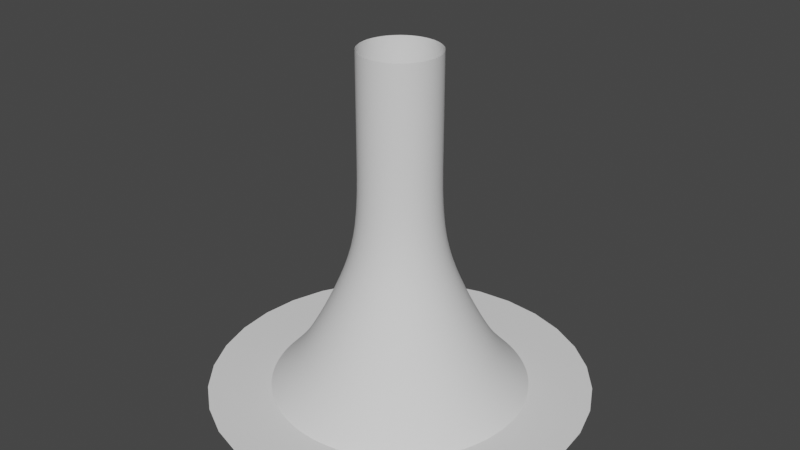 # Source: ToxicDump.blend  (saved by Blender 3.2.14; exported with 4.5.12 LTS)
import bpy
from mathutils import Matrix  # noqa: F401  (used for matrix-valued properties, if any)

bpy.ops.wm.read_factory_settings(use_empty=True)
scene = bpy.context.scene
scene.name = 'Scene'

# ---- collections
col_collection = bpy.data.collections.new('Collection'); scene.collection.children.link(col_collection)

# ---- world
world_world = bpy.data.worlds.new('World'); scene.world = world_world
world_world.use_nodes = True; world_world.node_tree.nodes.clear()
_N = world_world.node_tree.nodes; _L = world_world.node_tree.links
n0 = _N.new('ShaderNodeOutputWorld'); n0.name = 'World Output'; n0.location = (300, 300)
n1 = _N.new('ShaderNodeBackground'); n1.name = 'Background'; n1.location = (10, 300)
n1.inputs[0].default_value = (0.05088, 0.05088, 0.05088, 1.0)
_L.new(n1.outputs[0], n0.inputs[0])
n0.is_active_output = True
world_world.color = (0.05088, 0.05088, 0.05088)
world_world.use_sun_shadow = False
world_world.sun_shadow_jitter_overblur = 0.0

# ---- meshes
me_cylinder = bpy.data.meshes.new('Cylinder')
me_cylinder.from_pydata([(3.163e-09, 1.381, 0.0), (2.828e-08, 0.4236, 3.654), (0.2694, 1.354, 0.0), (0.08264, 0.4155, 3.654), (0.5285, 1.276, 0.0), (0.1621, 0.3914, 3.654), (0.7672, 1.148, 0.0), (0.2353, 0.3522, 3.654), (0.9764, 0.9764, 0.0), (0.2995, 0.2995, 3.654), (1.148, 0.7672, 0.0), (0.3522, 0.2353, 3.654), (1.276, 0.5285, 0.0), (0.3914, 0.1621, 3.654), (1.354, 0.2694, 0.0), (0.4155, 0.08264, 3.654), (1.381, -4.832e-08, 0.0), (0.4236, -2.718e-08, 3.654), (1.354, -0.2694, 0.0), (0.4155, -0.08264, 3.654), (1.276, -0.5285, 0.0), (0.3914, -0.1621, 3.654), (1.148, -0.7672, 0.0), (0.3522, -0.2353, 3.654), (0.9764, -0.9764, 0.0), (0.2995, -0.2995, 3.654), (0.7672, -1.148, 0.0), (0.2353, -0.3522, 3.654), (0.5285, -1.276, 0.0), (0.1621, -0.3914, 3.654), (0.2694, -1.354, 0.0), (0.08264, -0.4155, 3.654), (-1.176e-07, -1.381, 0.0), (-8.758e-09, -0.4236, 3.654), (-0.2694, -1.354, 0.0), (-0.08264, -0.4155, 3.654), (-0.5285, -1.276, 0.0), (-0.1621, -0.3914, 3.654), (-0.7672, -1.148, 0.0), (-0.2353, -0.3522, 3.654), (-0.9764, -0.9764, 0.0), (-0.2995, -0.2995, 3.654), (-1.148, -0.7672, 0.0), (-0.3522, -0.2353, 3.654), (-1.276, -0.5285, 0.0), (-0.3914, -0.1621, 3.654), (-1.354, -0.2694, 0.0), (-0.4155, -0.08264, 3.654), (-1.381, 2.851e-08, 0.0), (-0.4236, -3.612e-09, 3.654), (-1.354, 0.2694, 0.0), (-0.4155, 0.08264, 3.654), (-1.276, 0.5285, 0.0), (-0.3914, 0.1621, 3.654), (-1.148, 0.7672, 0.0), (-0.3522, 0.2353, 3.654), (-0.9764, 0.9764, 0.0), (-0.2995, 0.2995, 3.654), (-0.7672, 1.148, 0.0), (-0.2353, 0.3522, 3.654), (-0.5285, 1.276, 0.0), (-0.1621, 0.3914, 3.654), (-0.2694, 1.354, 0.0), (-0.08264, 0.4155, 3.654), (2.085e-08, 0.9557, 0.5221), (2.309e-08, 0.6832, 1.044), (2.907e-08, 0.4775, 1.566), (2.828e-08, 0.4236, 2.088), (2.828e-08, 0.4236, 2.61), (2.828e-08, 0.4236, 3.132), (0.08264, 0.4155, 3.132), (0.08264, 0.4155, 2.61), (0.08264, 0.4155, 2.088), (0.09315, 0.4683, 1.566), (0.1333, 0.6701, 1.044), (0.1865, 0.9374, 0.5221), (0.1621, 0.3914, 3.132), (0.1621, 0.3914, 2.61), (0.1621, 0.3914, 2.088), (0.1827, 0.4411, 1.566), (0.2614, 0.6312, 1.044), (0.3657, 0.883, 0.5221), (0.2353, 0.3522, 3.132), (0.2353, 0.3522, 2.61), (0.2353, 0.3522, 2.088), (0.2653, 0.397, 1.566), (0.3796, 0.568, 1.044), (0.531, 0.7946, 0.5221), (0.2995, 0.2995, 3.132), (0.2995, 0.2995, 2.61), (0.2995, 0.2995, 2.088), (0.3376, 0.3376, 1.566), (0.4831, 0.4831, 1.044), (0.6758, 0.6758, 0.5221), (0.3522, 0.2353, 3.132), (0.3522, 0.2353, 2.61), (0.3522, 0.2353, 2.088), (0.397, 0.2653, 1.566), (0.568, 0.3796, 1.044), (0.7946, 0.531, 0.5221), (0.3914, 0.1621, 3.132), (0.3914, 0.1621, 2.61), (0.3914, 0.1621, 2.088), (0.4411, 0.1827, 1.566), (0.6312, 0.2614, 1.044), (0.883, 0.3657, 0.5221), (0.4155, 0.08264, 3.132), (0.4155, 0.08264, 2.61), (0.4155, 0.08264, 2.088), (0.4683, 0.09315, 1.566), (0.6701, 0.1333, 1.044), (0.9374, 0.1865, 0.5221), (0.4236, -2.718e-08, 3.132), (0.4236, -2.718e-08, 2.61), (0.4236, -2.718e-08, 2.088), (0.4775, -2.977e-08, 1.566), (0.6832, -3.365e-08, 1.044), (0.9557, -4.26e-08, 0.5221), (0.4155, -0.08264, 3.132), (0.4155, -0.08264, 2.61), (0.4155, -0.08264, 2.088), (0.4683, -0.09315, 1.566), (0.6701, -0.1333, 1.044), (0.9374, -0.1865, 0.5221), (0.3914, -0.1621, 3.132), (0.3914, -0.1621, 2.61), (0.3914, -0.1621, 2.088), (0.4411, -0.1827, 1.566), (0.6312, -0.2614, 1.044), (0.883, -0.3657, 0.5221), (0.3522, -0.2353, 3.132), (0.3522, -0.2353, 2.61), (0.3522, -0.2353, 2.088), (0.397, -0.2653, 1.566), (0.568, -0.3796, 1.044), (0.7946, -0.531, 0.5221), (0.2995, -0.2995, 3.132), (0.2995, -0.2995, 2.61), (0.2995, -0.2995, 2.088), (0.3376, -0.3376, 1.566), (0.4831, -0.4831, 1.044), (0.6758, -0.6758, 0.5221), (0.2353, -0.3522, 3.132), (0.2353, -0.3522, 2.61), (0.2353, -0.3522, 2.088), (0.2653, -0.397, 1.566), (0.3796, -0.568, 1.044), (0.531, -0.7946, 0.5221), (0.1621, -0.3914, 3.132), (0.1621, -0.3914, 2.61), (0.1621, -0.3914, 2.088), (0.1827, -0.4411, 1.566), (0.2614, -0.6312, 1.044), (0.3657, -0.883, 0.5221), (0.08264, -0.4155, 3.132), (0.08264, -0.4155, 2.61), (0.08264, -0.4155, 2.088), (0.09315, -0.4683, 1.566), (0.1333, -0.6701, 1.044), (0.1865, -0.9374, 0.5221), (-8.758e-09, -0.4236, 3.132), (-8.758e-09, -0.4236, 2.61), (-8.758e-09, -0.4236, 2.088), (-1.268e-08, -0.4775, 1.566), (-3.663e-08, -0.6832, 1.044), (-6.27e-08, -0.9557, 0.5221), (-0.08264, -0.4155, 3.132), (-0.08264, -0.4155, 2.61), (-0.08264, -0.4155, 2.088), (-0.09315, -0.4683, 1.566), (-0.1333, -0.6701, 1.044), (-0.1865, -0.9374, 0.5221), (-0.1621, -0.3914, 3.132), (-0.1621, -0.3914, 2.61), (-0.1621, -0.3914, 2.088), (-0.1827, -0.4411, 1.566), (-0.2614, -0.6312, 1.044), (-0.3657, -0.883, 0.5221), (-0.2353, -0.3522, 3.132), (-0.2353, -0.3522, 2.61), (-0.2353, -0.3522, 2.088), (-0.2653, -0.397, 1.566), (-0.3796, -0.568, 1.044), (-0.531, -0.7946, 0.5221), (-0.2995, -0.2995, 3.132), (-0.2995, -0.2995, 2.61), (-0.2995, -0.2995, 2.088), (-0.3376, -0.3376, 1.566), (-0.4831, -0.4831, 1.044), (-0.6758, -0.6758, 0.5221), (-0.3522, -0.2353, 3.132), (-0.3522, -0.2353, 2.61), (-0.3522, -0.2353, 2.088), (-0.397, -0.2653, 1.566), (-0.568, -0.3796, 1.044), (-0.7946, -0.531, 0.5221), (-0.3914, -0.1621, 3.132), (-0.3914, -0.1621, 2.61), (-0.3914, -0.1621, 2.088), (-0.4411, -0.1827, 1.566), (-0.6312, -0.2614, 1.044), (-0.883, -0.3657, 0.5221), (-0.4155, -0.08264, 3.132), (-0.4155, -0.08264, 2.61), (-0.4155, -0.08264, 2.088), (-0.4683, -0.09315, 1.566), (-0.6701, -0.1333, 1.044), (-0.9374, -0.1865, 0.5221), (-0.4236, -3.612e-09, 3.132), (-0.4236, -3.612e-09, 2.61), (-0.4236, -3.612e-09, 2.088), (-0.4775, -3.207e-09, 1.566), (-0.6832, 4.359e-09, 1.044), (-0.9557, 1.057e-08, 0.5221), (-0.4155, 0.08264, 3.132), (-0.4155, 0.08264, 2.61), (-0.4155, 0.08264, 2.088), (-0.4683, 0.09315, 1.566), (-0.6701, 0.1333, 1.044), (-0.9374, 0.1865, 0.5221), (-0.3914, 0.1621, 3.132), (-0.3914, 0.1621, 2.61), (-0.3914, 0.1621, 2.088), (-0.4411, 0.1827, 1.566), (-0.6312, 0.2614, 1.044), (-0.883, 0.3657, 0.5221), (-0.3522, 0.2353, 3.132), (-0.3522, 0.2353, 2.61), (-0.3522, 0.2353, 2.088), (-0.397, 0.2653, 1.566), (-0.568, 0.3796, 1.044), (-0.7946, 0.531, 0.5221), (-0.2995, 0.2995, 3.132), (-0.2995, 0.2995, 2.61), (-0.2995, 0.2995, 2.088), (-0.3376, 0.3376, 1.566), (-0.4831, 0.4831, 1.044), (-0.6758, 0.6758, 0.5221), (-0.2353, 0.3522, 3.132), (-0.2353, 0.3522, 2.61), (-0.2353, 0.3522, 2.088), (-0.2653, 0.397, 1.566), (-0.3796, 0.568, 1.044), (-0.531, 0.7946, 0.5221), (-0.1621, 0.3914, 3.132), (-0.1621, 0.3914, 2.61), (-0.1621, 0.3914, 2.088), (-0.1827, 0.4411, 1.566), (-0.2614, 0.6312, 1.044), (-0.3657, 0.883, 0.5221), (-0.08264, 0.4155, 3.132), (-0.08264, 0.4155, 2.61), (-0.08264, 0.4155, 2.088), (-0.09315, 0.4683, 1.566), (-0.1333, 0.6701, 1.044), (-0.1865, 0.9374, 0.5221), (0.2212, 1.112, 0.261), (0.4339, 1.047, 0.261), (0.6299, 0.9427, 0.261), (0.8017, 0.8017, 0.261), (0.9427, 0.6299, 0.261), (1.047, 0.4339, 0.261), (1.112, 0.2212, 0.261), (1.134, -4.776e-08, 0.261), (1.112, -0.2212, 0.261), (1.047, -0.4339, 0.261), (0.9427, -0.6299, 0.261), (0.8017, -0.8017, 0.261), (0.6299, -0.9427, 0.261), (0.4339, -1.047, 0.261), (0.2212, -1.112, 0.261), (-7.673e-08, -1.134, 0.261), (-0.2212, -1.112, 0.261), (-0.4339, -1.047, 0.261), (-0.6299, -0.9427, 0.261), (-0.8017, -0.8017, 0.261), (-0.9427, -0.6299, 0.261), (-1.047, -0.4339, 0.261), (-1.112, -0.2212, 0.261), (-1.134, 1.531e-08, 0.261), (-1.112, 0.2212, 0.261), (-1.047, 0.4339, 0.261), (-0.9427, 0.6299, 0.261), (-0.8017, 0.8017, 0.261), (-0.6299, 0.9427, 0.261), (-0.4339, 1.047, 0.261), (-0.2212, 1.112, 0.261), (2.238e-08, 1.134, 0.261)], [], [(69, 1, 3, 70), (70, 3, 5, 76), (76, 5, 7, 82), (82, 7, 9, 88), (88, 9, 11, 94), (94, 11, 13, 100), (100, 13, 15, 106), (106, 15, 17, 112), (112, 17, 19, 118), (118, 19, 21, 124), (124, 21, 23, 130), (130, 23, 25, 136), (136, 25, 27, 142), (142, 27, 29, 148), (148, 29, 31, 154), (154, 31, 33, 160), (160, 33, 35, 166), (166, 35, 37, 172), (172, 37, 39, 178), (178, 39, 41, 184), (184, 41, 43, 190), (190, 43, 45, 196), (196, 45, 47, 202), (202, 47, 49, 208), (208, 49, 51, 214), (214, 51, 53, 220), (220, 53, 55, 226), (226, 55, 57, 232), (232, 57, 59, 238), (238, 59, 61, 244), (244, 61, 63, 250), (250, 63, 1, 69), (286, 255, 64, 287), (255, 254, 65, 64), (254, 253, 66, 65), (253, 252, 67, 66), (252, 251, 68, 67), (251, 250, 69, 68), (285, 249, 255, 286), (249, 248, 254, 255), (248, 247, 253, 254), (247, 246, 252, 253), (246, 245, 251, 252), (245, 244, 250, 251), (284, 243, 249, 285), (243, 242, 248, 249), (242, 241, 247, 248), (241, 240, 246, 247), (240, 239, 245, 246), (239, 238, 244, 245), (283, 237, 243, 284), (237, 236, 242, 243), (236, 235, 241, 242), (235, 234, 240, 241), (234, 233, 239, 240), (233, 232, 238, 239), (282, 231, 237, 283), (231, 230, 236, 237), (230, 229, 235, 236), (229, 228, 234, 235), (228, 227, 233, 234), (227, 226, 232, 233), (281, 225, 231, 282), (225, 224, 230, 231), (224, 223, 229, 230), (223, 222, 228, 229), (222, 221, 227, 228), (221, 220, 226, 227), (280, 219, 225, 281), (219, 218, 224, 225), (218, 217, 223, 224), (217, 216, 222, 223), (216, 215, 221, 222), (215, 214, 220, 221), (279, 213, 219, 280), (213, 212, 218, 219), (212, 211, 217, 218), (211, 210, 216, 217), (210, 209, 215, 216), (209, 208, 214, 215), (278, 207, 213, 279), (207, 206, 212, 213), (206, 205, 211, 212), (205, 204, 210, 211), (204, 203, 209, 210), (203, 202, 208, 209), (277, 201, 207, 278), (201, 200, 206, 207), (200, 199, 205, 206), (199, 198, 204, 205), (198, 197, 203, 204), (197, 196, 202, 203), (276, 195, 201, 277), (195, 194, 200, 201), (194, 193, 199, 200), (193, 192, 198, 199), (192, 191, 197, 198), (191, 190, 196, 197), (275, 189, 195, 276), (189, 188, 194, 195), (188, 187, 193, 194), (187, 186, 192, 193), (186, 185, 191, 192), (185, 184, 190, 191), (274, 183, 189, 275), (183, 182, 188, 189), (182, 181, 187, 188), (181, 180, 186, 187), (180, 179, 185, 186), (179, 178, 184, 185), (273, 177, 183, 274), (177, 176, 182, 183), (176, 175, 181, 182), (175, 174, 180, 181), (174, 173, 179, 180), (173, 172, 178, 179), (272, 171, 177, 273), (171, 170, 176, 177), (170, 169, 175, 176), (169, 168, 174, 175), (168, 167, 173, 174), (167, 166, 172, 173), (271, 165, 171, 272), (165, 164, 170, 171), (164, 163, 169, 170), (163, 162, 168, 169), (162, 161, 167, 168), (161, 160, 166, 167), (270, 159, 165, 271), (159, 158, 164, 165), (158, 157, 163, 164), (157, 156, 162, 163), (156, 155, 161, 162), (155, 154, 160, 161), (269, 153, 159, 270), (153, 152, 158, 159), (152, 151, 157, 158), (151, 150, 156, 157), (150, 149, 155, 156), (149, 148, 154, 155), (268, 147, 153, 269), (147, 146, 152, 153), (146, 145, 151, 152), (145, 144, 150, 151), (144, 143, 149, 150), (143, 142, 148, 149), (267, 141, 147, 268), (141, 140, 146, 147), (140, 139, 145, 146), (139, 138, 144, 145), (138, 137, 143, 144), (137, 136, 142, 143), (266, 135, 141, 267), (135, 134, 140, 141), (134, 133, 139, 140), (133, 132, 138, 139), (132, 131, 137, 138), (131, 130, 136, 137), (265, 129, 135, 266), (129, 128, 134, 135), (128, 127, 133, 134), (127, 126, 132, 133), (126, 125, 131, 132), (125, 124, 130, 131), (264, 123, 129, 265), (123, 122, 128, 129), (122, 121, 127, 128), (121, 120, 126, 127), (120, 119, 125, 126), (119, 118, 124, 125), (263, 117, 123, 264), (117, 116, 122, 123), (116, 115, 121, 122), (115, 114, 120, 121), (114, 113, 119, 120), (113, 112, 118, 119), (262, 111, 117, 263), (111, 110, 116, 117), (110, 109, 115, 116), (109, 108, 114, 115), (108, 107, 113, 114), (107, 106, 112, 113), (261, 105, 111, 262), (105, 104, 110, 111), (104, 103, 109, 110), (103, 102, 108, 109), (102, 101, 107, 108), (101, 100, 106, 107), (260, 99, 105, 261), (99, 98, 104, 105), (98, 97, 103, 104), (97, 96, 102, 103), (96, 95, 101, 102), (95, 94, 100, 101), (259, 93, 99, 260), (93, 92, 98, 99), (92, 91, 97, 98), (91, 90, 96, 97), (90, 89, 95, 96), (89, 88, 94, 95), (258, 87, 93, 259), (87, 86, 92, 93), (86, 85, 91, 92), (85, 84, 90, 91), (84, 83, 89, 90), (83, 82, 88, 89), (257, 81, 87, 258), (81, 80, 86, 87), (80, 79, 85, 86), (79, 78, 84, 85), (78, 77, 83, 84), (77, 76, 82, 83), (256, 75, 81, 257), (75, 74, 80, 81), (74, 73, 79, 80), (73, 72, 78, 79), (72, 71, 77, 78), (71, 70, 76, 77), (287, 64, 75, 256), (64, 65, 74, 75), (65, 66, 73, 74), (66, 67, 72, 73), (67, 68, 71, 72), (68, 69, 70, 71), (0, 287, 256, 2), (2, 256, 257, 4), (4, 257, 258, 6), (6, 258, 259, 8), (8, 259, 260, 10), (10, 260, 261, 12), (12, 261, 262, 14), (14, 262, 263, 16), (16, 263, 264, 18), (18, 264, 265, 20), (20, 265, 266, 22), (22, 266, 267, 24), (24, 267, 268, 26), (26, 268, 269, 28), (28, 269, 270, 30), (30, 270, 271, 32), (32, 271, 272, 34), (34, 272, 273, 36), (36, 273, 274, 38), (38, 274, 275, 40), (40, 275, 276, 42), (42, 276, 277, 44), (44, 277, 278, 46), (46, 278, 279, 48), (48, 279, 280, 50), (50, 280, 281, 52), (52, 281, 282, 54), (54, 282, 283, 56), (56, 283, 284, 58), (58, 284, 285, 60), (60, 285, 286, 62), (62, 286, 287, 0)])
me_cylinder.polygons.foreach_set('use_smooth', [True] * 256)
_uv = me_cylinder.uv_layers.new(name='UVMap')
_uv.uv.foreach_set('vector', [1.0, 0.8571, 1.0, 1.0, 0.9688, 1.0, 0.9688, 0.8571, 0.9688, 0.8571, 0.9688, 1.0, 0.9375, 1.0, 0.9375, 0.8571, 0.9375, 0.8571, 0.9375, 1.0, 0.9062, 1.0, 0.9062, 0.8571, 0.9062, 0.8571, 0.9062, 1.0, 0.875, 1.0, 0.875, 0.8571, 0.875, 0.8571, 0.875, 1.0, 0.8438, 1.0, 0.8438, 0.8571, 0.8438, 0.8571, 0.8438, 1.0, 0.8125, 1.0, 0.8125, 0.8571, 0.8125, 0.8571, 0.8125, 1.0, 0.7812, 1.0, 0.7812, 0.8571, 0.7812, 0.8571, 0.7812, 1.0, 0.75, 1.0, 0.75, 0.8571, 0.75, 0.8571, 0.75, 1.0, 0.7188, 1.0, 0.7188, 0.8571, 0.7188, 0.8571, 0.7188, 1.0, 0.6875, 1.0, 0.6875, 0.8571, 0.6875, 0.8571, 0.6875, 1.0, 0.6562, 1.0, 0.6562, 0.8571, 0.6562, 0.8571, 0.6562, 1.0, 0.625, 1.0, 0.625, 0.8571, 0.625, 0.8571, 0.625, 1.0, 0.5938, 1.0, 0.5938, 0.8571, 0.5938, 0.8571, 0.5938, 1.0, 0.5625, 1.0, 0.5625, 0.8571, 0.5625, 0.8571, 0.5625, 1.0, 0.5312, 1.0, 0.5312, 0.8571, 0.5312, 0.8571, 0.5312, 1.0, 0.5, 1.0, 0.5, 0.8571, 0.5, 0.8571, 0.5, 1.0, 0.4688, 1.0, 0.4688, 0.8571, 0.4688, 0.8571, 0.4688, 1.0, 0.4375, 1.0, 0.4375, 0.8571, 0.4375, 0.8571, 0.4375, 1.0, 0.4062, 1.0, 0.4062, 0.8571, 0.4062, 0.8571, 0.4062, 1.0, 0.375, 1.0, 0.375, 0.8571, 0.375, 0.8571, 0.375, 1.0, 0.3438, 1.0, 0.3438, 0.8571, 0.3438, 0.8571, 0.3438, 1.0, 0.3125, 1.0, 0.3125, 0.8571, 0.3125, 0.8571, 0.3125, 1.0, 0.2812, 1.0, 0.2812, 0.8571, 0.2812, 0.8571, 0.2812, 1.0, 0.25, 1.0, 0.25, 0.8571, 0.25, 0.8571, 0.25, 1.0, 0.2188, 1.0, 0.2188, 0.8571, 0.2188, 0.8571, 0.2188, 1.0, 0.1875, 1.0, 0.1875, 0.8571, 0.1875, 0.8571, 0.1875, 1.0, 0.1562, 1.0, 0.1562, 0.8571, 0.1562, 0.8571, 0.1562, 1.0, 0.125, 1.0, 0.125, 0.8571, 0.125, 0.8571, 0.125, 1.0, 0.09375, 1.0, 0.09375, 0.8571, 0.09375, 0.8571, 0.09375, 1.0, 0.0625, 1.0, 0.0625, 0.8571, 0.0625, 0.8571, 0.0625, 1.0, 0.03125, 1.0, 0.03125, 0.8571, 0.03125, 0.8571, 0.03125, 1.0, 0.0, 1.0, 0.0, 0.8571, 0.03125, 0.07143, 0.03125, 0.1429, 0.0, 0.1429, 0.0, 0.07143, 0.03125, 0.1429, 0.03125, 0.2857, 0.0, 0.2857, 0.0, 0.1429, 0.03125, 0.2857, 0.03125, 0.4286, 0.0, 0.4286, 0.0, 0.2857, 0.03125, 0.4286, 0.03125, 0.5714, 0.0, 0.5714, 0.0, 0.4286, 0.03125, 0.5714, 0.03125, 0.7143, 0.0, 0.7143, 0.0, 0.5714, 0.03125, 0.7143, 0.03125, 0.8571, 0.0, 0.8571, 0.0, 0.7143, 0.0625, 0.07143, 0.0625, 0.1429, 0.03125, 0.1429, 0.03125, 0.07143, 0.0625, 0.1429, 0.0625, 0.2857, 0.03125, 0.2857, 0.03125, 0.1429, 0.0625, 0.2857, 0.0625, 0.4286, 0.03125, 0.4286, 0.03125, 0.2857, 0.0625, 0.4286, 0.0625, 0.5714, 0.03125, 0.5714, 0.03125, 0.4286, 0.0625, 0.5714, 0.0625, 0.7143, 0.03125, 0.7143, 0.03125, 0.5714, 0.0625, 0.7143, 0.0625, 0.8571, 0.03125, 0.8571, 0.03125, 0.7143, 0.09375, 0.07143, 0.09375, 0.1429, 0.0625, 0.1429, 0.0625, 0.07143, 0.09375, 0.1429, 0.09375, 0.2857, 0.0625, 0.2857, 0.0625, 0.1429, 0.09375, 0.2857, 0.09375, 0.4286, 0.0625, 0.4286, 0.0625, 0.2857, 0.09375, 0.4286, 0.09375, 0.5714, 0.0625, 0.5714, 0.0625, 0.4286, 0.09375, 0.5714, 0.09375, 0.7143, 0.0625, 0.7143, 0.0625, 0.5714, 0.09375, 0.7143, 0.09375, 0.8571, 0.0625, 0.8571, 0.0625, 0.7143, 0.125, 0.07143, 0.125, 0.1429, 0.09375, 0.1429, 0.09375, 0.07143, 0.125, 0.1429, 0.125, 0.2857, 0.09375, 0.2857, 0.09375, 0.1429, 0.125, 0.2857, 0.125, 0.4286, 0.09375, 0.4286, 0.09375, 0.2857, 0.125, 0.4286, 0.125, 0.5714, 0.09375, 0.5714, 0.09375, 0.4286, 0.125, 0.5714, 0.125, 0.7143, 0.09375, 0.7143, 0.09375, 0.5714, 0.125, 0.7143, 0.125, 0.8571, 0.09375, 0.8571, 0.09375, 0.7143, 0.1562, 0.07143, 0.1562, 0.1429, 0.125, 0.1429, 0.125, 0.07143, 0.1562, 0.1429, 0.1562, 0.2857, 0.125, 0.2857, 0.125, 0.1429, 0.1562, 0.2857, 0.1562, 0.4286, 0.125, 0.4286, 0.125, 0.2857, 0.1562, 0.4286, 0.1562, 0.5714, 0.125, 0.5714, 0.125, 0.4286, 0.1562, 0.5714, 0.1562, 0.7143, 0.125, 0.7143, 0.125, 0.5714, 0.1562, 0.7143, 0.1562, 0.8571, 0.125, 0.8571, 0.125, 0.7143, 0.1875, 0.07143, 0.1875, 0.1429, 0.1562, 0.1429, 0.1562, 0.07143, 0.1875, 0.1429, 0.1875, 0.2857, 0.1562, 0.2857, 0.1562, 0.1429, 0.1875, 0.2857, 0.1875, 0.4286, 0.1562, 0.4286, 0.1562, 0.2857, 0.1875, 0.4286, 0.1875, 0.5714, 0.1562, 0.5714, 0.1562, 0.4286, 0.1875, 0.5714, 0.1875, 0.7143, 0.1562, 0.7143, 0.1562, 0.5714, 0.1875, 0.7143, 0.1875, 0.8571, 0.1562, 0.8571, 0.1562, 0.7143, 0.2188, 0.07143, 0.2188, 0.1429, 0.1875, 0.1429, 0.1875, 0.07143, 0.2188, 0.1429, 0.2188, 0.2857, 0.1875, 0.2857, 0.1875, 0.1429, 0.2188, 0.2857, 0.2188, 0.4286, 0.1875, 0.4286, 0.1875, 0.2857, 0.2188, 0.4286, 0.2188, 0.5714, 0.1875, 0.5714, 0.1875, 0.4286, 0.2188, 0.5714, 0.2188, 0.7143, 0.1875, 0.7143, 0.1875, 0.5714, 0.2188, 0.7143, 0.2188, 0.8571, 0.1875, 0.8571, 0.1875, 0.7143, 0.25, 0.07143, 0.25, 0.1429, 0.2188, 0.1429, 0.2188, 0.07143, 0.25, 0.1429, 0.25, 0.2857, 0.2188, 0.2857, 0.2188, 0.1429, 0.25, 0.2857, 0.25, 0.4286, 0.2188, 0.4286, 0.2188, 0.2857, 0.25, 0.4286, 0.25, 0.5714, 0.2188, 0.5714, 0.2188, 0.4286, 0.25, 0.5714, 0.25, 0.7143, 0.2188, 0.7143, 0.2188, 0.5714, 0.25, 0.7143, 0.25, 0.8571, 0.2188, 0.8571, 0.2188, 0.7143, 0.2812, 0.07143, 0.2812, 0.1429, 0.25, 0.1429, 0.25, 0.07143, 0.2812, 0.1429, 0.2812, 0.2857, 0.25, 0.2857, 0.25, 0.1429, 0.2812, 0.2857, 0.2812, 0.4286, 0.25, 0.4286, 0.25, 0.2857, 0.2812, 0.4286, 0.2812, 0.5714, 0.25, 0.5714, 0.25, 0.4286, 0.2812, 0.5714, 0.2812, 0.7143, 0.25, 0.7143, 0.25, 0.5714, 0.2812, 0.7143, 0.2812, 0.8571, 0.25, 0.8571, 0.25, 0.7143, 0.3125, 0.07143, 0.3125, 0.1429, 0.2812, 0.1429, 0.2812, 0.07143, 0.3125, 0.1429, 0.3125, 0.2857, 0.2812, 0.2857, 0.2812, 0.1429, 0.3125, 0.2857, 0.3125, 0.4286, 0.2812, 0.4286, 0.2812, 0.2857, 0.3125, 0.4286, 0.3125, 0.5714, 0.2812, 0.5714, 0.2812, 0.4286, 0.3125, 0.5714, 0.3125, 0.7143, 0.2812, 0.7143, 0.2812, 0.5714, 0.3125, 0.7143, 0.3125, 0.8571, 0.2812, 0.8571, 0.2812, 0.7143, 0.3438, 0.07143, 0.3438, 0.1429, 0.3125, 0.1429, 0.3125, 0.07143, 0.3438, 0.1429, 0.3437, 0.2857, 0.3125, 0.2857, 0.3125, 0.1429, 0.3437, 0.2857, 0.3437, 0.4286, 0.3125, 0.4286, 0.3125, 0.2857, 0.3437, 0.4286, 0.3437, 0.5714, 0.3125, 0.5714, 0.3125, 0.4286, 0.3437, 0.5714, 0.3437, 0.7143, 0.3125, 0.7143, 0.3125, 0.5714, 0.3437, 0.7143, 0.3438, 0.8571, 0.3125, 0.8571, 0.3125, 0.7143, 0.375, 0.07143, 0.375, 0.1429, 0.3438, 0.1429, 0.3438, 0.07143, 0.375, 0.1429, 0.375, 0.2857, 0.3437, 0.2857, 0.3438, 0.1429, 0.375, 0.2857, 0.375, 0.4286, 0.3437, 0.4286, 0.3437, 0.2857, 0.375, 0.4286, 0.375, 0.5714, 0.3437, 0.5714, 0.3437, 0.4286, 0.375, 0.5714, 0.375, 0.7143, 0.3437, 0.7143, 0.3437, 0.5714, 0.375, 0.7143, 0.375, 0.8571, 0.3438, 0.8571, 0.3437, 0.7143, 0.4062, 0.07143, 0.4062, 0.1429, 0.375, 0.1429, 0.375, 0.07143, 0.4062, 0.1429, 0.4062, 0.2857, 0.375, 0.2857, 0.375, 0.1429, 0.4062, 0.2857, 0.4063, 0.4286, 0.375, 0.4286, 0.375, 0.2857, 0.4063, 0.4286, 0.4063, 0.5714, 0.375, 0.5714, 0.375, 0.4286, 0.4063, 0.5714, 0.4062, 0.7143, 0.375, 0.7143, 0.375, 0.5714, 0.4062, 0.7143, 0.4062, 0.8571, 0.375, 0.8571, 0.375, 0.7143, 0.4375, 0.07143, 0.4375, 0.1429, 0.4062, 0.1429, 0.4062, 0.07143, 0.4375, 0.1429, 0.4375, 0.2857, 0.4062, 0.2857, 0.4062, 0.1429, 0.4375, 0.2857, 0.4375, 0.4286, 0.4063, 0.4286, 0.4062, 0.2857, 0.4375, 0.4286, 0.4375, 0.5714, 0.4063, 0.5714, 0.4063, 0.4286, 0.4375, 0.5714, 0.4375, 0.7143, 0.4062, 0.7143, 0.4063, 0.5714, 0.4375, 0.7143, 0.4375, 0.8571, 0.4062, 0.8571, 0.4062, 0.7143, 0.4688, 0.07143, 0.4688, 0.1429, 0.4375, 0.1429, 0.4375, 0.07143, 0.4688, 0.1429, 0.4688, 0.2857, 0.4375, 0.2857, 0.4375, 0.1429, 0.4688, 0.2857, 0.4688, 0.4286, 0.4375, 0.4286, 0.4375, 0.2857, 0.4688, 0.4286, 0.4688, 0.5714, 0.4375, 0.5714, 0.4375, 0.4286, 0.4688, 0.5714, 0.4688, 0.7143, 0.4375, 0.7143, 0.4375, 0.5714, 0.4688, 0.7143, 0.4688, 0.8571, 0.4375, 0.8571, 0.4375, 0.7143, 0.5, 0.07143, 0.5, 0.1429, 0.4688, 0.1429, 0.4688, 0.07143, 0.5, 0.1429, 0.5, 0.2857, 0.4688, 0.2857, 0.4688, 0.1429, 0.5, 0.2857, 0.5, 0.4286, 0.4688, 0.4286, 0.4688, 0.2857, 0.5, 0.4286, 0.5, 0.5714, 0.4688, 0.5714, 0.4688, 0.4286, 0.5, 0.5714, 0.5, 0.7143, 0.4688, 0.7143, 0.4688, 0.5714, 0.5, 0.7143, 0.5, 0.8571, 0.4688, 0.8571, 0.4688, 0.7143, 0.5312, 0.07143, 0.5312, 0.1429, 0.5, 0.1429, 0.5, 0.07143, 0.5312, 0.1429, 0.5312, 0.2857, 0.5, 0.2857, 0.5, 0.1429, 0.5312, 0.2857, 0.5312, 0.4286, 0.5, 0.4286, 0.5, 0.2857, 0.5312, 0.4286, 0.5312, 0.5714, 0.5, 0.5714, 0.5, 0.4286, 0.5312, 0.5714, 0.5312, 0.7143, 0.5, 0.7143, 0.5, 0.5714, 0.5312, 0.7143, 0.5312, 0.8571, 0.5, 0.8571, 0.5, 0.7143, 0.5625, 0.07143, 0.5625, 0.1429, 0.5312, 0.1429, 0.5312, 0.07143, 0.5625, 0.1429, 0.5625, 0.2857, 0.5312, 0.2857, 0.5312, 0.1429, 0.5625, 0.2857, 0.5625, 0.4286, 0.5312, 0.4286, 0.5312, 0.2857, 0.5625, 0.4286, 0.5625, 0.5714, 0.5312, 0.5714, 0.5312, 0.4286, 0.5625, 0.5714, 0.5625, 0.7143, 0.5312, 0.7143, 0.5312, 0.5714, 0.5625, 0.7143, 0.5625, 0.8571, 0.5312, 0.8571, 0.5312, 0.7143, 0.5938, 0.07143, 0.5938, 0.1429, 0.5625, 0.1429, 0.5625, 0.07143, 0.5938, 0.1429, 0.5938, 0.2857, 0.5625, 0.2857, 0.5625, 0.1429, 0.5938, 0.2857, 0.5938, 0.4286, 0.5625, 0.4286, 0.5625, 0.2857, 0.5938, 0.4286, 0.5938, 0.5714, 0.5625, 0.5714, 0.5625, 0.4286, 0.5938, 0.5714, 0.5938, 0.7143, 0.5625, 0.7143, 0.5625, 0.5714, 0.5938, 0.7143, 0.5938, 0.8571, 0.5625, 0.8571, 0.5625, 0.7143, 0.625, 0.07143, 0.625, 0.1429, 0.5938, 0.1429, 0.5938, 0.07143, 0.625, 0.1429, 0.625, 0.2857, 0.5938, 0.2857, 0.5938, 0.1429, 0.625, 0.2857, 0.625, 0.4286, 0.5938, 0.4286, 0.5938, 0.2857, 0.625, 0.4286, 0.625, 0.5714, 0.5938, 0.5714, 0.5938, 0.4286, 0.625, 0.5714, 0.625, 0.7143, 0.5938, 0.7143, 0.5938, 0.5714, 0.625, 0.7143, 0.625, 0.8571, 0.5938, 0.8571, 0.5938, 0.7143, 0.6562, 0.07143, 0.6562, 0.1429, 0.625, 0.1429, 0.625, 0.07143, 0.6562, 0.1429, 0.6562, 0.2857, 0.625, 0.2857, 0.625, 0.1429, 0.6562, 0.2857, 0.6563, 0.4286, 0.625, 0.4286, 0.625, 0.2857, 0.6563, 0.4286, 0.6563, 0.5714, 0.625, 0.5714, 0.625, 0.4286, 0.6563, 0.5714, 0.6562, 0.7143, 0.625, 0.7143, 0.625, 0.5714, 0.6562, 0.7143, 0.6562, 0.8571, 0.625, 0.8571, 0.625, 0.7143, 0.6875, 0.07143, 0.6875, 0.1429, 0.6562, 0.1429, 0.6562, 0.07143, 0.6875, 0.1429, 0.6875, 0.2857, 0.6562, 0.2857, 0.6562, 0.1429, 0.6875, 0.2857, 0.6875, 0.4286, 0.6563, 0.4286, 0.6562, 0.2857, 0.6875, 0.4286, 0.6875, 0.5714, 0.6563, 0.5714, 0.6563, 0.4286, 0.6875, 0.5714, 0.6875, 0.7143, 0.6562, 0.7143, 0.6563, 0.5714, 0.6875, 0.7143, 0.6875, 0.8571, 0.6562, 0.8571, 0.6562, 0.7143, 0.7188, 0.07143, 0.7188, 0.1429, 0.6875, 0.1429, 0.6875, 0.07143, 0.7188, 0.1429, 0.7188, 0.2857, 0.6875, 0.2857, 0.6875, 0.1429, 0.7188, 0.2857, 0.7188, 0.4286, 0.6875, 0.4286, 0.6875, 0.2857, 0.7188, 0.4286, 0.7188, 0.5714, 0.6875, 0.5714, 0.6875, 0.4286, 0.7188, 0.5714, 0.7188, 0.7143, 0.6875, 0.7143, 0.6875, 0.5714, 0.7188, 0.7143, 0.7188, 0.8571, 0.6875, 0.8571, 0.6875, 0.7143, 0.75, 0.07143, 0.75, 0.1429, 0.7188, 0.1429, 0.7188, 0.07143, 0.75, 0.1429, 0.75, 0.2857, 0.7188, 0.2857, 0.7188, 0.1429, 0.75, 0.2857, 0.75, 0.4286, 0.7188, 0.4286, 0.7188, 0.2857, 0.75, 0.4286, 0.75, 0.5714, 0.7188, 0.5714, 0.7188, 0.4286, 0.75, 0.5714, 0.75, 0.7143, 0.7188, 0.7143, 0.7188, 0.5714, 0.75, 0.7143, 0.75, 0.8571, 0.7188, 0.8571, 0.7188, 0.7143, 0.7812, 0.07143, 0.7812, 0.1429, 0.75, 0.1429, 0.75, 0.07143, 0.7812, 0.1429, 0.7812, 0.2857, 0.75, 0.2857, 0.75, 0.1429, 0.7812, 0.2857, 0.7812, 0.4286, 0.75, 0.4286, 0.75, 0.2857, 0.7812, 0.4286, 0.7812, 0.5714, 0.75, 0.5714, 0.75, 0.4286, 0.7812, 0.5714, 0.7812, 0.7143, 0.75, 0.7143, 0.75, 0.5714, 0.7812, 0.7143, 0.7812, 0.8571, 0.75, 0.8571, 0.75, 0.7143, 0.8125, 0.07143, 0.8125, 0.1429, 0.7812, 0.1429, 0.7812, 0.07143, 0.8125, 0.1429, 0.8125, 0.2857, 0.7812, 0.2857, 0.7812, 0.1429, 0.8125, 0.2857, 0.8125, 0.4286, 0.7812, 0.4286, 0.7812, 0.2857, 0.8125, 0.4286, 0.8125, 0.5714, 0.7812, 0.5714, 0.7812, 0.4286, 0.8125, 0.5714, 0.8125, 0.7143, 0.7812, 0.7143, 0.7812, 0.5714, 0.8125, 0.7143, 0.8125, 0.8571, 0.7812, 0.8571, 0.7812, 0.7143, 0.8438, 0.07143, 0.8438, 0.1429, 0.8125, 0.1429, 0.8125, 0.07143, 0.8438, 0.1429, 0.8437, 0.2857, 0.8125, 0.2857, 0.8125, 0.1429, 0.8437, 0.2857, 0.8438, 0.4286, 0.8125, 0.4286, 0.8125, 0.2857, 0.8438, 0.4286, 0.8438, 0.5714, 0.8125, 0.5714, 0.8125, 0.4286, 0.8438, 0.5714, 0.8438, 0.7143, 0.8125, 0.7143, 0.8125, 0.5714, 0.8438, 0.7143, 0.8438, 0.8571, 0.8125, 0.8571, 0.8125, 0.7143, 0.875, 0.07143, 0.875, 0.1429, 0.8438, 0.1429, 0.8438, 0.07143, 0.875, 0.1429, 0.875, 0.2857, 0.8437, 0.2857, 0.8438, 0.1429, 0.875, 0.2857, 0.875, 0.4286, 0.8438, 0.4286, 0.8437, 0.2857, 0.875, 0.4286, 0.875, 0.5714, 0.8438, 0.5714, 0.8438, 0.4286, 0.875, 0.5714, 0.875, 0.7143, 0.8438, 0.7143, 0.8438, 0.5714, 0.875, 0.7143, 0.875, 0.8571, 0.8438, 0.8571, 0.8438, 0.7143, 0.9062, 0.07143, 0.9062, 0.1429, 0.875, 0.1429, 0.875, 0.07143, 0.9062, 0.1429, 0.9062, 0.2857, 0.875, 0.2857, 0.875, 0.1429, 0.9062, 0.2857, 0.9062, 0.4286, 0.875, 0.4286, 0.875, 0.2857, 0.9062, 0.4286, 0.9062, 0.5714, 0.875, 0.5714, 0.875, 0.4286, 0.9062, 0.5714, 0.9062, 0.7143, 0.875, 0.7143, 0.875, 0.5714, 0.9062, 0.7143, 0.9062, 0.8571, 0.875, 0.8571, 0.875, 0.7143, 0.9375, 0.07143, 0.9375, 0.1429, 0.9062, 0.1429, 0.9062, 0.07143, 0.9375, 0.1429, 0.9375, 0.2857, 0.9062, 0.2857, 0.9062, 0.1429, 0.9375, 0.2857, 0.9375, 0.4286, 0.9062, 0.4286, 0.9062, 0.2857, 0.9375, 0.4286, 0.9375, 0.5714, 0.9062, 0.5714, 0.9062, 0.4286, 0.9375, 0.5714, 0.9375, 0.7143, 0.9062, 0.7143, 0.9062, 0.5714, 0.9375, 0.7143, 0.9375, 0.8571, 0.9062, 0.8571, 0.9062, 0.7143, 0.9688, 0.07143, 0.9688, 0.1429, 0.9375, 0.1429, 0.9375, 0.07143, 0.9688, 0.1429, 0.9688, 0.2857, 0.9375, 0.2857, 0.9375, 0.1429, 0.9688, 0.2857, 0.9688, 0.4286, 0.9375, 0.4286, 0.9375, 0.2857, 0.9688, 0.4286, 0.9688, 0.5714, 0.9375, 0.5714, 0.9375, 0.4286, 0.9688, 0.5714, 0.9688, 0.7143, 0.9375, 0.7143, 0.9375, 0.5714, 0.9688, 0.7143, 0.9688, 0.8571, 0.9375, 0.8571, 0.9375, 0.7143, 1.0, 0.07143, 1.0, 0.1429, 0.9688, 0.1429, 0.9688, 0.07143, 1.0, 0.1429, 1.0, 0.2857, 0.9688, 0.2857, 0.9688, 0.1429, 1.0, 0.2857, 1.0, 0.4286, 0.9688, 0.4286, 0.9688, 0.2857, 1.0, 0.4286, 1.0, 0.5714, 0.9688, 0.5714, 0.9688, 0.4286, 1.0, 0.5714, 1.0, 0.7143, 0.9688, 0.7143, 0.9688, 0.5714, 1.0, 0.7143, 1.0, 0.8571, 0.9688, 0.8571, 0.9688, 0.7143, 1.0, 0.0, 1.0, 0.07143, 0.9688, 0.07143, 0.9688, 0.0, 0.9688, 0.0, 0.9688, 0.07143, 0.9375, 0.07143, 0.9375, 0.0, 0.9375, 0.0, 0.9375, 0.07143, 0.9062, 0.07143, 0.9062, 0.0, 0.9062, 0.0, 0.9062, 0.07143, 0.875, 0.07143, 0.875, 0.0, 0.875, 0.0, 0.875, 0.07143, 0.8438, 0.07143, 0.8438, 0.0, 0.8438, 0.0, 0.8438, 0.07143, 0.8125, 0.07143, 0.8125, 0.0, 0.8125, 0.0, 0.8125, 0.07143, 0.7812, 0.07143, 0.7812, 0.0, 0.7812, 0.0, 0.7812, 0.07143, 0.75, 0.07143, 0.75, 0.0, 0.75, 0.0, 0.75, 0.07143, 0.7188, 0.07143, 0.7188, 0.0, 0.7188, 0.0, 0.7188, 0.07143, 0.6875, 0.07143, 0.6875, 0.0, 0.6875, 0.0, 0.6875, 0.07143, 0.6562, 0.07143, 0.6562, 0.0, 0.6562, 0.0, 0.6562, 0.07143, 0.625, 0.07143, 0.625, 0.0, 0.625, 0.0, 0.625, 0.07143, 0.5938, 0.07143, 0.5938, 0.0, 0.5938, 0.0, 0.5938, 0.07143, 0.5625, 0.07143, 0.5625, 0.0, 0.5625, 0.0, 0.5625, 0.07143, 0.5312, 0.07143, 0.5312, 0.0, 0.5312, 0.0, 0.5312, 0.07143, 0.5, 0.07143, 0.5, 0.0, 0.5, 0.0, 0.5, 0.07143, 0.4688, 0.07143, 0.4688, 0.0, 0.4688, 0.0, 0.4688, 0.07143, 0.4375, 0.07143, 0.4375, 0.0, 0.4375, 0.0, 0.4375, 0.07143, 0.4062, 0.07143, 0.4062, 0.0, 0.4062, 0.0, 0.4062, 0.07143, 0.375, 0.07143, 0.375, 0.0, 0.375, 0.0, 0.375, 0.07143, 0.3438, 0.07143, 0.3438, 0.0, 0.3438, 0.0, 0.3438, 0.07143, 0.3125, 0.07143, 0.3125, 0.0, 0.3125, 0.0, 0.3125, 0.07143, 0.2812, 0.07143, 0.2812, 0.0, 0.2812, 0.0, 0.2812, 0.07143, 0.25, 0.07143, 0.25, 0.0, 0.25, 0.0, 0.25, 0.07143, 0.2188, 0.07143, 0.2188, 0.0, 0.2188, 0.0, 0.2188, 0.07143, 0.1875, 0.07143, 0.1875, 0.0, 0.1875, 0.0, 0.1875, 0.07143, 0.1562, 0.07143, 0.1562, 0.0, 0.1562, 0.0, 0.1562, 0.07143, 0.125, 0.07143, 0.125, 0.0, 0.125, 0.0, 0.125, 0.07143, 0.09375, 0.07143, 0.09375, 0.0, 0.09375, 0.0, 0.09375, 0.07143, 0.0625, 0.07143, 0.0625, 0.0, 0.0625, 0.0, 0.0625, 0.07143, 0.03125, 0.07143, 0.03125, 0.0, 0.03125, 0.0, 0.03125, 0.07143, 0.0, 0.07143, 0.0, 0.0])
me_cylinder.update()
me_cylinder_001 = bpy.data.meshes.new('Cylinder.001')
me_cylinder_001.from_pydata([(2.364e-08, 2.098, 0.0), (5.075e-09, -1.854e-09, 0.0), (0.4094, 2.058, 0.0), (-7.628e-09, -1.854e-09, 0.0), (0.803, 1.939, 0.0), (2.364e-08, -1.854e-09, 0.0), (1.166, 1.745, 0.0), (2.364e-08, -1.854e-09, 0.0), (1.484, 1.484, 0.0), (2.364e-08, -1.854e-09, 0.0), (1.745, 1.166, 0.0), (2.364e-08, -1.854e-09, 0.0), (1.939, 0.803, 0.0), (2.364e-08, -1.854e-09, 0.0), (2.058, 0.4094, 0.0), (2.364e-08, -1.854e-09, 0.0), (2.098, -9.358e-08, 0.0), (2.364e-08, -1.749e-08, 0.0), (2.058, -0.4094, 0.0), (2.364e-08, -1.854e-09, 0.0), (1.939, -0.803, 0.0), (2.364e-08, -1.854e-09, 0.0), (1.745, -1.166, 0.0), (2.364e-08, -1.854e-09, 0.0), (1.484, -1.484, 0.0), (2.364e-08, -1.854e-09, 0.0), (1.166, -1.745, 0.0), (2.364e-08, -1.854e-09, 0.0), (0.803, -1.939, 0.0), (2.364e-08, -1.854e-09, 0.0), (0.4094, -2.058, 0.0), (-7.628e-09, -1.854e-09, 0.0), (-1.598e-07, -2.098, 0.0), (5.075e-09, -1.854e-09, 0.0), (-0.4094, -2.058, 0.0), (-7.628e-09, -1.854e-09, 0.0), (-0.803, -1.939, 0.0), (2.364e-08, -1.854e-09, 0.0), (-1.166, -1.745, 0.0), (2.364e-08, -1.854e-09, 0.0), (-1.484, -1.484, 0.0), (2.364e-08, -1.854e-09, 0.0), (-1.745, -1.166, 0.0), (2.364e-08, -1.854e-09, 0.0), (-1.939, -0.803, 0.0), (2.364e-08, -1.854e-09, 0.0), (-2.058, -0.4094, 0.0), (2.364e-08, -1.854e-09, 0.0), (-2.098, 2.317e-08, 0.0), (2.364e-08, -1.749e-08, 0.0), (-2.058, 0.4094, 0.0), (2.364e-08, -1.854e-09, 0.0), (-1.939, 0.803, 0.0), (2.364e-08, -1.854e-09, 0.0), (-1.745, 1.166, 0.0), (2.364e-08, -1.854e-09, 0.0), (-1.484, 1.484, 0.0), (2.364e-08, -1.854e-09, 0.0), (-1.166, 1.745, 0.0), (2.364e-08, -1.854e-09, 0.0), (-0.803, 1.939, 0.0), (2.364e-08, -1.854e-09, 0.0), (-0.4094, 2.058, 0.0), (-7.628e-09, -1.854e-09, 0.0), (1.9e-08, 1.574, 0.0), (1.436e-08, 1.049, 0.0), (9.717e-09, 0.5246, 0.0), (0.1023, 0.5145, 0.0), (0.2047, 1.029, 0.0), (0.307, 1.544, 0.0), (0.2008, 0.4847, 0.0), (0.4015, 0.9694, 0.0), (0.6023, 1.454, 0.0), (0.2915, 0.4362, 0.0), (0.5829, 0.8724, 0.0), (0.8744, 1.309, 0.0), (0.371, 0.371, 0.0), (0.7419, 0.7419, 0.0), (1.113, 1.113, 0.0), (0.4362, 0.2915, 0.0), (0.8724, 0.5829, 0.0), (1.309, 0.8744, 0.0), (0.4847, 0.2008, 0.0), (0.9694, 0.4015, 0.0), (1.454, 0.6023, 0.0), (0.5145, 0.1023, 0.0), (1.029, 0.2047, 0.0), (1.544, 0.307, 0.0), (0.5246, -3.651e-08, 0.0), (1.049, -5.553e-08, 0.0), (1.574, -7.456e-08, 0.0), (0.5145, -0.1023, 0.0), (1.029, -0.2047, 0.0), (1.544, -0.307, 0.0), (0.4847, -0.2008, 0.0), (0.9694, -0.4015, 0.0), (1.454, -0.6023, 0.0), (0.4362, -0.2915, 0.0), (0.8724, -0.5829, 0.0), (1.309, -0.8744, 0.0), (0.371, -0.371, 0.0), (0.7419, -0.7419, 0.0), (1.113, -1.113, 0.0), (0.2915, -0.4362, 0.0), (0.5829, -0.8724, 0.0), (0.8744, -1.309, 0.0), (0.2008, -0.4847, 0.0), (0.4015, -0.9694, 0.0), (0.6023, -1.454, 0.0), (0.1023, -0.5145, 0.0), (0.2047, -1.029, 0.0), (0.307, -1.544, 0.0), (-3.615e-08, -0.5246, 0.0), (-7.737e-08, -1.049, 0.0), (-1.186e-07, -1.574, 0.0), (-0.1023, -0.5145, 0.0), (-0.2047, -1.029, 0.0), (-0.307, -1.544, 0.0), (-0.2008, -0.4847, 0.0), (-0.4015, -0.9694, 0.0), (-0.6023, -1.454, 0.0), (-0.2915, -0.4362, 0.0), (-0.5829, -0.8724, 0.0), (-0.8744, -1.309, 0.0), (-0.371, -0.371, 0.0), (-0.7419, -0.7419, 0.0), (-1.113, -1.113, 0.0), (-0.4362, -0.2915, 0.0), (-0.8724, -0.5829, 0.0), (-1.309, -0.8744, 0.0), (-0.4847, -0.2008, 0.0), (-0.9694, -0.4015, 0.0), (-1.454, -0.6023, 0.0), (-0.5145, -0.1023, 0.0), (-1.029, -0.2047, 0.0), (-1.544, -0.307, 0.0), (-0.5246, -7.324e-09, 0.0), (-1.049, 2.84e-09, 0.0), (-1.574, 1.3e-08, 0.0), (-0.5145, 0.1023, 0.0), (-1.029, 0.2047, 0.0), (-1.544, 0.307, 0.0), (-0.4847, 0.2008, 0.0), (-0.9694, 0.4015, 0.0), (-1.454, 0.6023, 0.0), (-0.4362, 0.2915, 0.0), (-0.8724, 0.5829, 0.0), (-1.309, 0.8744, 0.0), (-0.371, 0.371, 0.0), (-0.7419, 0.7419, 0.0), (-1.113, 1.113, 0.0), (-0.2915, 0.4362, 0.0), (-0.5829, 0.8724, 0.0), (-0.8744, 1.309, 0.0), (-0.2008, 0.4847, 0.0), (-0.4015, 0.9694, 0.0), (-0.6023, 1.454, 0.0), (-0.1023, 0.5145, 0.0), (-0.2047, 1.029, 0.0), (-0.307, 1.544, 0.0), (0.3582, 1.801, 0.0), (0.7027, 1.696, 0.0), (1.02, 1.527, 0.0), (1.298, 1.298, 0.0), (1.527, 1.02, 0.0), (1.696, 0.7027, 0.0), (1.801, 0.3582, 0.0), (1.836, -8.407e-08, 0.0), (1.801, -0.3582, 0.0), (1.696, -0.7027, 0.0), (1.527, -1.02, 0.0), (1.298, -1.298, 0.0), (1.02, -1.527, 0.0), (0.7027, -1.696, 0.0), (0.3582, -1.801, 0.0), (-1.392e-07, -1.836, 0.0), (-0.3582, -1.801, 0.0), (-0.7027, -1.696, 0.0), (-1.02, -1.527, 0.0), (-1.298, -1.298, 0.0), (-1.527, -1.02, 0.0), (-1.696, -0.7027, 0.0), (-1.801, -0.3582, 0.0), (-1.836, 1.809e-08, 0.0), (-1.801, 0.3582, 0.0), (-1.696, 0.7027, 0.0), (-1.527, 1.02, 0.0), (-1.298, 1.298, 0.0), (-1.02, 1.527, 0.0), (-0.7027, 1.696, 0.0), (-0.3582, 1.801, 0.0), (2.132e-08, 1.836, 0.0), (0.3838, 1.93, 0.0), (0.7529, 1.818, 0.0), (1.093, 1.636, 0.0), (1.391, 1.391, 0.0), (1.636, 1.093, 0.0), (1.818, 0.7529, 0.0), (1.93, 0.3838, 0.0), (1.967, -8.882e-08, 0.0), (1.93, -0.3838, 0.0), (1.818, -0.7529, 0.0), (1.636, -1.093, 0.0), (1.391, -1.391, 0.0), (1.093, -1.636, 0.0), (0.7529, -1.818, 0.0), (0.3838, -1.93, 0.0), (-1.495e-07, -1.967, 0.0), (-0.3838, -1.93, 0.0), (-0.7529, -1.818, 0.0), (-1.093, -1.636, 0.0), (-1.391, -1.391, 0.0), (-1.636, -1.093, 0.0), (-1.818, -0.7529, 0.0), (-1.93, -0.3838, 0.0), (-1.967, 2.063e-08, 0.0), (-1.93, 0.3838, 0.0), (-1.818, 0.7529, 0.0), (-1.636, 1.093, 0.0), (-1.391, 1.391, 0.0), (-1.093, 1.636, 0.0), (-0.7529, 1.818, 0.0), (-0.3838, 1.93, 0.0), (2.248e-08, 1.967, 0.0)], [], [(66, 1, 3, 67), (67, 3, 5, 70), (70, 5, 7, 73), (73, 7, 9, 76), (76, 9, 11, 79), (79, 11, 13, 82), (82, 13, 15, 85), (85, 15, 17, 88), (88, 17, 19, 91), (91, 19, 21, 94), (94, 21, 23, 97), (97, 23, 25, 100), (100, 25, 27, 103), (103, 27, 29, 106), (106, 29, 31, 109), (109, 31, 33, 112), (112, 33, 35, 115), (115, 35, 37, 118), (118, 37, 39, 121), (121, 39, 41, 124), (124, 41, 43, 127), (127, 43, 45, 130), (130, 45, 47, 133), (133, 47, 49, 136), (136, 49, 51, 139), (139, 51, 53, 142), (142, 53, 55, 145), (145, 55, 57, 148), (148, 57, 59, 151), (151, 59, 61, 154), (154, 61, 63, 157), (157, 63, 1, 66), (190, 159, 64, 191), (159, 158, 65, 64), (158, 157, 66, 65), (189, 156, 159, 190), (156, 155, 158, 159), (155, 154, 157, 158), (188, 153, 156, 189), (153, 152, 155, 156), (152, 151, 154, 155), (187, 150, 153, 188), (150, 149, 152, 153), (149, 148, 151, 152), (186, 147, 150, 187), (147, 146, 149, 150), (146, 145, 148, 149), (185, 144, 147, 186), (144, 143, 146, 147), (143, 142, 145, 146), (184, 141, 144, 185), (141, 140, 143, 144), (140, 139, 142, 143), (183, 138, 141, 184), (138, 137, 140, 141), (137, 136, 139, 140), (182, 135, 138, 183), (135, 134, 137, 138), (134, 133, 136, 137), (181, 132, 135, 182), (132, 131, 134, 135), (131, 130, 133, 134), (180, 129, 132, 181), (129, 128, 131, 132), (128, 127, 130, 131), (179, 126, 129, 180), (126, 125, 128, 129), (125, 124, 127, 128), (178, 123, 126, 179), (123, 122, 125, 126), (122, 121, 124, 125), (177, 120, 123, 178), (120, 119, 122, 123), (119, 118, 121, 122), (176, 117, 120, 177), (117, 116, 119, 120), (116, 115, 118, 119), (175, 114, 117, 176), (114, 113, 116, 117), (113, 112, 115, 116), (174, 111, 114, 175), (111, 110, 113, 114), (110, 109, 112, 113), (173, 108, 111, 174), (108, 107, 110, 111), (107, 106, 109, 110), (172, 105, 108, 173), (105, 104, 107, 108), (104, 103, 106, 107), (171, 102, 105, 172), (102, 101, 104, 105), (101, 100, 103, 104), (170, 99, 102, 171), (99, 98, 101, 102), (98, 97, 100, 101), (169, 96, 99, 170), (96, 95, 98, 99), (95, 94, 97, 98), (168, 93, 96, 169), (93, 92, 95, 96), (92, 91, 94, 95), (167, 90, 93, 168), (90, 89, 92, 93), (89, 88, 91, 92), (166, 87, 90, 167), (87, 86, 89, 90), (86, 85, 88, 89), (165, 84, 87, 166), (84, 83, 86, 87), (83, 82, 85, 86), (164, 81, 84, 165), (81, 80, 83, 84), (80, 79, 82, 83), (163, 78, 81, 164), (78, 77, 80, 81), (77, 76, 79, 80), (162, 75, 78, 163), (75, 74, 77, 78), (74, 73, 76, 77), (161, 72, 75, 162), (72, 71, 74, 75), (71, 70, 73, 74), (160, 69, 72, 161), (69, 68, 71, 72), (68, 67, 70, 71), (191, 64, 69, 160), (64, 65, 68, 69), (65, 66, 67, 68), (223, 191, 160, 192), (192, 160, 161, 193), (193, 161, 162, 194), (194, 162, 163, 195), (195, 163, 164, 196), (196, 164, 165, 197), (197, 165, 166, 198), (198, 166, 167, 199), (199, 167, 168, 200), (200, 168, 169, 201), (201, 169, 170, 202), (202, 170, 171, 203), (203, 171, 172, 204), (204, 172, 173, 205), (205, 173, 174, 206), (206, 174, 175, 207), (207, 175, 176, 208), (208, 176, 177, 209), (209, 177, 178, 210), (210, 178, 179, 211), (211, 179, 180, 212), (212, 180, 181, 213), (213, 181, 182, 214), (214, 182, 183, 215), (215, 183, 184, 216), (216, 184, 185, 217), (217, 185, 186, 218), (218, 186, 187, 219), (219, 187, 188, 220), (220, 188, 189, 221), (221, 189, 190, 222), (222, 190, 191, 223), (62, 222, 223, 0), (60, 221, 222, 62), (58, 220, 221, 60), (56, 219, 220, 58), (54, 218, 219, 56), (52, 217, 218, 54), (50, 216, 217, 52), (48, 215, 216, 50), (46, 214, 215, 48), (44, 213, 214, 46), (42, 212, 213, 44), (40, 211, 212, 42), (38, 210, 211, 40), (36, 209, 210, 38), (34, 208, 209, 36), (32, 207, 208, 34), (30, 206, 207, 32), (28, 205, 206, 30), (26, 204, 205, 28), (24, 203, 204, 26), (22, 202, 203, 24), (20, 201, 202, 22), (18, 200, 201, 20), (16, 199, 200, 18), (14, 198, 199, 16), (12, 197, 198, 14), (10, 196, 197, 12), (8, 195, 196, 10), (6, 194, 195, 8), (4, 193, 194, 6), (2, 192, 193, 4), (0, 223, 192, 2)])
me_cylinder_001.polygons.foreach_set('use_smooth', [True] * 192)
_uv = me_cylinder_001.uv_layers.new(name='UVMap')
_uv.uv.foreach_set('vector', [1.0, 0.75, 1.0, 1.0, 0.9688, 1.0, 0.9688, 0.75, 0.9688, 0.75, 0.9688, 1.0, 0.9375, 1.0, 0.9375, 0.75, 0.9375, 0.75, 0.9375, 1.0, 0.9062, 1.0, 0.9062, 0.75, 0.9062, 0.75, 0.9062, 1.0, 0.875, 1.0, 0.875, 0.75, 0.875, 0.75, 0.875, 1.0, 0.8438, 1.0, 0.8438, 0.75, 0.8438, 0.75, 0.8438, 1.0, 0.8125, 1.0, 0.8125, 0.75, 0.8125, 0.75, 0.8125, 1.0, 0.7812, 1.0, 0.7812, 0.75, 0.7812, 0.75, 0.7812, 1.0, 0.75, 1.0, 0.75, 0.75, 0.75, 0.75, 0.75, 1.0, 0.7188, 1.0, 0.7188, 0.75, 0.7188, 0.75, 0.7188, 1.0, 0.6875, 1.0, 0.6875, 0.75, 0.6875, 0.75, 0.6875, 1.0, 0.6562, 1.0, 0.6562, 0.75, 0.6562, 0.75, 0.6562, 1.0, 0.625, 1.0, 0.625, 0.75, 0.625, 0.75, 0.625, 1.0, 0.5938, 1.0, 0.5938, 0.75, 0.5938, 0.75, 0.5938, 1.0, 0.5625, 1.0, 0.5625, 0.75, 0.5625, 0.75, 0.5625, 1.0, 0.5312, 1.0, 0.5312, 0.75, 0.5312, 0.75, 0.5312, 1.0, 0.5, 1.0, 0.5, 0.75, 0.5, 0.75, 0.5, 1.0, 0.4688, 1.0, 0.4688, 0.75, 0.4688, 0.75, 0.4688, 1.0, 0.4375, 1.0, 0.4375, 0.75, 0.4375, 0.75, 0.4375, 1.0, 0.4062, 1.0, 0.4062, 0.75, 0.4062, 0.75, 0.4062, 1.0, 0.375, 1.0, 0.375, 0.75, 0.375, 0.75, 0.375, 1.0, 0.3438, 1.0, 0.3438, 0.75, 0.3438, 0.75, 0.3438, 1.0, 0.3125, 1.0, 0.3125, 0.75, 0.3125, 0.75, 0.3125, 1.0, 0.2812, 1.0, 0.2812, 0.75, 0.2812, 0.75, 0.2812, 1.0, 0.25, 1.0, 0.25, 0.75, 0.25, 0.75, 0.25, 1.0, 0.2188, 1.0, 0.2188, 0.75, 0.2188, 0.75, 0.2188, 1.0, 0.1875, 1.0, 0.1875, 0.75, 0.1875, 0.75, 0.1875, 1.0, 0.1562, 1.0, 0.1562, 0.75, 0.1562, 0.75, 0.1562, 1.0, 0.125, 1.0, 0.125, 0.75, 0.125, 0.75, 0.125, 1.0, 0.09375, 1.0, 0.09375, 0.75, 0.09375, 0.75, 0.09375, 1.0, 0.0625, 1.0, 0.0625, 0.75, 0.0625, 0.75, 0.0625, 1.0, 0.03125, 1.0, 0.03125, 0.75, 0.03125, 0.75, 0.03125, 1.0, 0.0, 1.0, 0.0, 0.75, 0.03125, 0.125, 0.03125, 0.25, 0.0, 0.25, 0.0, 0.125, 0.03125, 0.25, 0.03125, 0.5, 0.0, 0.5, 0.0, 0.25, 0.03125, 0.5, 0.03125, 0.75, 0.0, 0.75, 0.0, 0.5, 0.0625, 0.125, 0.0625, 0.25, 0.03125, 0.25, 0.03125, 0.125, 0.0625, 0.25, 0.0625, 0.5, 0.03125, 0.5, 0.03125, 0.25, 0.0625, 0.5, 0.0625, 0.75, 0.03125, 0.75, 0.03125, 0.5, 0.09375, 0.125, 0.09375, 0.25, 0.0625, 0.25, 0.0625, 0.125, 0.09375, 0.25, 0.09375, 0.5, 0.0625, 0.5, 0.0625, 0.25, 0.09375, 0.5, 0.09375, 0.75, 0.0625, 0.75, 0.0625, 0.5, 0.125, 0.125, 0.125, 0.25, 0.09375, 0.25, 0.09375, 0.125, 0.125, 0.25, 0.125, 0.5, 0.09375, 0.5, 0.09375, 0.25, 0.125, 0.5, 0.125, 0.75, 0.09375, 0.75, 0.09375, 0.5, 0.1562, 0.125, 0.1562, 0.25, 0.125, 0.25, 0.125, 0.125, 0.1562, 0.25, 0.1562, 0.5, 0.125, 0.5, 0.125, 0.25, 0.1562, 0.5, 0.1562, 0.75, 0.125, 0.75, 0.125, 0.5, 0.1875, 0.125, 0.1875, 0.25, 0.1562, 0.25, 0.1562, 0.125, 0.1875, 0.25, 0.1875, 0.5, 0.1562, 0.5, 0.1562, 0.25, 0.1875, 0.5, 0.1875, 0.75, 0.1562, 0.75, 0.1562, 0.5, 0.2188, 0.125, 0.2188, 0.25, 0.1875, 0.25, 0.1875, 0.125, 0.2188, 0.25, 0.2188, 0.5, 0.1875, 0.5, 0.1875, 0.25, 0.2188, 0.5, 0.2188, 0.75, 0.1875, 0.75, 0.1875, 0.5, 0.25, 0.125, 0.25, 0.25, 0.2188, 0.25, 0.2188, 0.125, 0.25, 0.25, 0.25, 0.5, 0.2188, 0.5, 0.2188, 0.25, 0.25, 0.5, 0.25, 0.75, 0.2188, 0.75, 0.2188, 0.5, 0.2812, 0.125, 0.2812, 0.25, 0.25, 0.25, 0.25, 0.125, 0.2812, 0.25, 0.2812, 0.5, 0.25, 0.5, 0.25, 0.25, 0.2812, 0.5, 0.2812, 0.75, 0.25, 0.75, 0.25, 0.5, 0.3125, 0.125, 0.3125, 0.25, 0.2812, 0.25, 0.2812, 0.125, 0.3125, 0.25, 0.3125, 0.5, 0.2812, 0.5, 0.2812, 0.25, 0.3125, 0.5, 0.3125, 0.75, 0.2812, 0.75, 0.2812, 0.5, 0.3438, 0.125, 0.3438, 0.25, 0.3125, 0.25, 0.3125, 0.125, 0.3438, 0.25, 0.3438, 0.5, 0.3125, 0.5, 0.3125, 0.25, 0.3438, 0.5, 0.3438, 0.75, 0.3125, 0.75, 0.3125, 0.5, 0.375, 0.125, 0.375, 0.25, 0.3438, 0.25, 0.3438, 0.125, 0.375, 0.25, 0.375, 0.5, 0.3438, 0.5, 0.3438, 0.25, 0.375, 0.5, 0.375, 0.75, 0.3438, 0.75, 0.3438, 0.5, 0.4062, 0.125, 0.4062, 0.25, 0.375, 0.25, 0.375, 0.125, 0.4062, 0.25, 0.4062, 0.5, 0.375, 0.5, 0.375, 0.25, 0.4062, 0.5, 0.4062, 0.75, 0.375, 0.75, 0.375, 0.5, 0.4375, 0.125, 0.4375, 0.25, 0.4062, 0.25, 0.4062, 0.125, 0.4375, 0.25, 0.4375, 0.5, 0.4062, 0.5, 0.4062, 0.25, 0.4375, 0.5, 0.4375, 0.75, 0.4062, 0.75, 0.4062, 0.5, 0.4688, 0.125, 0.4688, 0.25, 0.4375, 0.25, 0.4375, 0.125, 0.4688, 0.25, 0.4687, 0.5, 0.4375, 0.5, 0.4375, 0.25, 0.4687, 0.5, 0.4688, 0.75, 0.4375, 0.75, 0.4375, 0.5, 0.5, 0.125, 0.5, 0.25, 0.4688, 0.25, 0.4688, 0.125, 0.5, 0.25, 0.5, 0.5, 0.4687, 0.5, 0.4688, 0.25, 0.5, 0.5, 0.5, 0.75, 0.4688, 0.75, 0.4687, 0.5, 0.5312, 0.125, 0.5312, 0.25, 0.5, 0.25, 0.5, 0.125, 0.5312, 0.25, 0.5312, 0.5, 0.5, 0.5, 0.5, 0.25, 0.5312, 0.5, 0.5312, 0.75, 0.5, 0.75, 0.5, 0.5, 0.5625, 0.125, 0.5625, 0.25, 0.5312, 0.25, 0.5312, 0.125, 0.5625, 0.25, 0.5625, 0.5, 0.5312, 0.5, 0.5312, 0.25, 0.5625, 0.5, 0.5625, 0.75, 0.5312, 0.75, 0.5312, 0.5, 0.5938, 0.125, 0.5938, 0.25, 0.5625, 0.25, 0.5625, 0.125, 0.5938, 0.25, 0.5938, 0.5, 0.5625, 0.5, 0.5625, 0.25, 0.5938, 0.5, 0.5938, 0.75, 0.5625, 0.75, 0.5625, 0.5, 0.625, 0.125, 0.625, 0.25, 0.5938, 0.25, 0.5938, 0.125, 0.625, 0.25, 0.625, 0.5, 0.5938, 0.5, 0.5938, 0.25, 0.625, 0.5, 0.625, 0.75, 0.5938, 0.75, 0.5938, 0.5, 0.6562, 0.125, 0.6562, 0.25, 0.625, 0.25, 0.625, 0.125, 0.6562, 0.25, 0.6562, 0.5, 0.625, 0.5, 0.625, 0.25, 0.6562, 0.5, 0.6562, 0.75, 0.625, 0.75, 0.625, 0.5, 0.6875, 0.125, 0.6875, 0.25, 0.6562, 0.25, 0.6562, 0.125, 0.6875, 0.25, 0.6875, 0.5, 0.6562, 0.5, 0.6562, 0.25, 0.6875, 0.5, 0.6875, 0.75, 0.6562, 0.75, 0.6562, 0.5, 0.7188, 0.125, 0.7188, 0.25, 0.6875, 0.25, 0.6875, 0.125, 0.7188, 0.25, 0.7188, 0.5, 0.6875, 0.5, 0.6875, 0.25, 0.7188, 0.5, 0.7188, 0.75, 0.6875, 0.75, 0.6875, 0.5, 0.75, 0.125, 0.75, 0.25, 0.7188, 0.25, 0.7188, 0.125, 0.75, 0.25, 0.75, 0.5, 0.7188, 0.5, 0.7188, 0.25, 0.75, 0.5, 0.75, 0.75, 0.7188, 0.75, 0.7188, 0.5, 0.7812, 0.125, 0.7812, 0.25, 0.75, 0.25, 0.75, 0.125, 0.7812, 0.25, 0.7812, 0.5, 0.75, 0.5, 0.75, 0.25, 0.7812, 0.5, 0.7812, 0.75, 0.75, 0.75, 0.75, 0.5, 0.8125, 0.125, 0.8125, 0.25, 0.7812, 0.25, 0.7812, 0.125, 0.8125, 0.25, 0.8125, 0.5, 0.7812, 0.5, 0.7812, 0.25, 0.8125, 0.5, 0.8125, 0.75, 0.7812, 0.75, 0.7812, 0.5, 0.8438, 0.125, 0.8438, 0.25, 0.8125, 0.25, 0.8125, 0.125, 0.8438, 0.25, 0.8437, 0.5, 0.8125, 0.5, 0.8125, 0.25, 0.8437, 0.5, 0.8438, 0.75, 0.8125, 0.75, 0.8125, 0.5, 0.875, 0.125, 0.875, 0.25, 0.8438, 0.25, 0.8438, 0.125, 0.875, 0.25, 0.875, 0.5, 0.8437, 0.5, 0.8438, 0.25, 0.875, 0.5, 0.875, 0.75, 0.8438, 0.75, 0.8437, 0.5, 0.9062, 0.125, 0.9062, 0.25, 0.875, 0.25, 0.875, 0.125, 0.9062, 0.25, 0.9062, 0.5, 0.875, 0.5, 0.875, 0.25, 0.9062, 0.5, 0.9062, 0.75, 0.875, 0.75, 0.875, 0.5, 0.9375, 0.125, 0.9375, 0.25, 0.9062, 0.25, 0.9062, 0.125, 0.9375, 0.25, 0.9375, 0.5, 0.9062, 0.5, 0.9062, 0.25, 0.9375, 0.5, 0.9375, 0.75, 0.9062, 0.75, 0.9062, 0.5, 0.9688, 0.125, 0.9688, 0.25, 0.9375, 0.25, 0.9375, 0.125, 0.9688, 0.25, 0.9688, 0.5, 0.9375, 0.5, 0.9375, 0.25, 0.9688, 0.5, 0.9688, 0.75, 0.9375, 0.75, 0.9375, 0.5, 1.0, 0.125, 1.0, 0.25, 0.9688, 0.25, 0.9688, 0.125, 1.0, 0.25, 1.0, 0.5, 0.9688, 0.5, 0.9688, 0.25, 1.0, 0.5, 1.0, 0.75, 0.9688, 0.75, 0.9688, 0.5, 1.0, 0.0625, 1.0, 0.125, 0.9688, 0.125, 0.9688, 0.0625, 0.9688, 0.0625, 0.9688, 0.125, 0.9375, 0.125, 0.9375, 0.0625, 0.9375, 0.0625, 0.9375, 0.125, 0.9062, 0.125, 0.9062, 0.0625, 0.9062, 0.0625, 0.9062, 0.125, 0.875, 0.125, 0.875, 0.0625, 0.875, 0.0625, 0.875, 0.125, 0.8438, 0.125, 0.8438, 0.0625, 0.8438, 0.0625, 0.8438, 0.125, 0.8125, 0.125, 0.8125, 0.0625, 0.8125, 0.0625, 0.8125, 0.125, 0.7812, 0.125, 0.7812, 0.0625, 0.7812, 0.0625, 0.7812, 0.125, 0.75, 0.125, 0.75, 0.0625, 0.75, 0.0625, 0.75, 0.125, 0.7188, 0.125, 0.7188, 0.0625, 0.7188, 0.0625, 0.7188, 0.125, 0.6875, 0.125, 0.6875, 0.0625, 0.6875, 0.0625, 0.6875, 0.125, 0.6562, 0.125, 0.6562, 0.0625, 0.6562, 0.0625, 0.6562, 0.125, 0.625, 0.125, 0.625, 0.0625, 0.625, 0.0625, 0.625, 0.125, 0.5938, 0.125, 0.5938, 0.0625, 0.5938, 0.0625, 0.5938, 0.125, 0.5625, 0.125, 0.5625, 0.0625, 0.5625, 0.0625, 0.5625, 0.125, 0.5312, 0.125, 0.5312, 0.0625, 0.5312, 0.0625, 0.5312, 0.125, 0.5, 0.125, 0.5, 0.0625, 0.5, 0.0625, 0.5, 0.125, 0.4688, 0.125, 0.4688, 0.0625, 0.4688, 0.0625, 0.4688, 0.125, 0.4375, 0.125, 0.4375, 0.0625, 0.4375, 0.0625, 0.4375, 0.125, 0.4062, 0.125, 0.4062, 0.0625, 0.4062, 0.0625, 0.4062, 0.125, 0.375, 0.125, 0.375, 0.0625, 0.375, 0.0625, 0.375, 0.125, 0.3438, 0.125, 0.3438, 0.0625, 0.3438, 0.0625, 0.3438, 0.125, 0.3125, 0.125, 0.3125, 0.0625, 0.3125, 0.0625, 0.3125, 0.125, 0.2812, 0.125, 0.2812, 0.0625, 0.2812, 0.0625, 0.2812, 0.125, 0.25, 0.125, 0.25, 0.0625, 0.25, 0.0625, 0.25, 0.125, 0.2188, 0.125, 0.2188, 0.0625, 0.2188, 0.0625, 0.2188, 0.125, 0.1875, 0.125, 0.1875, 0.0625, 0.1875, 0.0625, 0.1875, 0.125, 0.1562, 0.125, 0.1562, 0.0625, 0.1562, 0.0625, 0.1562, 0.125, 0.125, 0.125, 0.125, 0.0625, 0.125, 0.0625, 0.125, 0.125, 0.09375, 0.125, 0.09375, 0.0625, 0.09375, 0.0625, 0.09375, 0.125, 0.0625, 0.125, 0.0625, 0.0625, 0.0625, 0.0625, 0.0625, 0.125, 0.03125, 0.125, 0.03125, 0.0625, 0.03125, 0.0625, 0.03125, 0.125, 0.0, 0.125, 0.0, 0.0625, 0.03125, 0.0, 0.03125, 0.0625, 0.0, 0.0625, 0.0, 0.0, 0.0625, 0.0, 0.0625, 0.0625, 0.03125, 0.0625, 0.03125, 0.0, 0.09375, 0.0, 0.09375, 0.0625, 0.0625, 0.0625, 0.0625, 0.0, 0.125, 0.0, 0.125, 0.0625, 0.09375, 0.0625, 0.09375, 0.0, 0.1562, 0.0, 0.1562, 0.0625, 0.125, 0.0625, 0.125, 0.0, 0.1875, 0.0, 0.1875, 0.0625, 0.1562, 0.0625, 0.1562, 0.0, 0.2188, 0.0, 0.2188, 0.0625, 0.1875, 0.0625, 0.1875, 0.0, 0.25, 0.0, 0.25, 0.0625, 0.2188, 0.0625, 0.2188, 0.0, 0.2812, 0.0, 0.2812, 0.0625, 0.25, 0.0625, 0.25, 0.0, 0.3125, 0.0, 0.3125, 0.0625, 0.2812, 0.0625, 0.2812, 0.0, 0.3438, 0.0, 0.3438, 0.0625, 0.3125, 0.0625, 0.3125, 0.0, 0.375, 0.0, 0.375, 0.0625, 0.3438, 0.0625, 0.3438, 0.0, 0.4062, 0.0, 0.4062, 0.0625, 0.375, 0.0625, 0.375, 0.0, 0.4375, 0.0, 0.4375, 0.0625, 0.4062, 0.0625, 0.4062, 0.0, 0.4688, 0.0, 0.4688, 0.0625, 0.4375, 0.0625, 0.4375, 0.0, 0.5, 0.0, 0.5, 0.0625, 0.4688, 0.0625, 0.4688, 0.0, 0.5312, 0.0, 0.5312, 0.0625, 0.5, 0.0625, 0.5, 0.0, 0.5625, 0.0, 0.5625, 0.0625, 0.5312, 0.0625, 0.5312, 0.0, 0.5938, 0.0, 0.5938, 0.0625, 0.5625, 0.0625, 0.5625, 0.0, 0.625, 0.0, 0.625, 0.0625, 0.5938, 0.0625, 0.5938, 0.0, 0.6562, 0.0, 0.6562, 0.0625, 0.625, 0.0625, 0.625, 0.0, 0.6875, 0.0, 0.6875, 0.0625, 0.6562, 0.0625, 0.6562, 0.0, 0.7188, 0.0, 0.7188, 0.0625, 0.6875, 0.0625, 0.6875, 0.0, 0.75, 0.0, 0.75, 0.0625, 0.7188, 0.0625, 0.7188, 0.0, 0.7812, 0.0, 0.7812, 0.0625, 0.75, 0.0625, 0.75, 0.0, 0.8125, 0.0, 0.8125, 0.0625, 0.7812, 0.0625, 0.7812, 0.0, 0.8438, 0.0, 0.8438, 0.0625, 0.8125, 0.0625, 0.8125, 0.0, 0.875, 0.0, 0.875, 0.0625, 0.8438, 0.0625, 0.8438, 0.0, 0.9062, 0.0, 0.9062, 0.0625, 0.875, 0.0625, 0.875, 0.0, 0.9375, 0.0, 0.9375, 0.0625, 0.9062, 0.0625, 0.9062, 0.0, 0.9688, 0.0, 0.9688, 0.0625, 0.9375, 0.0625, 0.9375, 0.0, 1.0, 0.0, 1.0, 0.0625, 0.9688, 0.0625, 0.9688, 0.0])
me_cylinder_001.update()

# ---- objects
ob_toxicdump = bpy.data.objects.new('ToxicDump', me_cylinder)
ob_toxicpuddle = bpy.data.objects.new('ToxicPuddle', me_cylinder_001)

# ---- transforms, parenting, visibility, modifiers, constraints
ob_toxicdump.location = (0.0, 0.0, 0.0)
_m = ob_toxicdump.modifiers.new('Subdivision', 'SUBSURF')
ob_toxicpuddle.location = (3.818e-08, -1.118e-08, 0.0)
ob_toxicpuddle.scale = (0.9717, 0.9717, 1.0)

# ---- collection membership
col_collection.objects.link(ob_toxicdump)
col_collection.objects.link(ob_toxicpuddle)

# ---- scene / render settings (as saved in the file)
scene.frame_start = 1; scene.frame_end = 250; scene.frame_set(1)
scene.render.engine = 'BLENDER_EEVEE_NEXT'
scene.cycles.sampling_pattern = 'TABULATED_SOBOL'
scene.cycles.use_light_tree = False
scene.view_settings.view_transform = 'Filmic'
bpy.context.view_layer.update()

# ---- added for rendering (the .blend has no active camera and no usable light): camera, sun
cam_auto = bpy.data.cameras.new('AutoCamera')
cam_auto.lens = 50.0
cam_auto.sensor_width = 36.0
cam_auto.clip_end = 1000.0
ob_auto_camera = bpy.data.objects.new('AutoCamera', cam_auto)
scene.collection.objects.link(ob_auto_camera)
ob_auto_camera.location = (6.31691, -7.58029, 6.88074)
ob_auto_camera.rotation_euler = (1.09748, -7.21219e-08, 0.694738)
scene.camera = ob_auto_camera
light_auto_sun = bpy.data.lights.new('AutoSun', 'SUN')
light_auto_sun.energy = 3.0
light_auto_sun.angle = 0.0523599
ob_auto_sun = bpy.data.objects.new('AutoSun', light_auto_sun)
scene.collection.objects.link(ob_auto_sun)
ob_auto_sun.rotation_euler = (0.872665, 0.174533, 0.523599)
bpy.context.view_layer.update()

